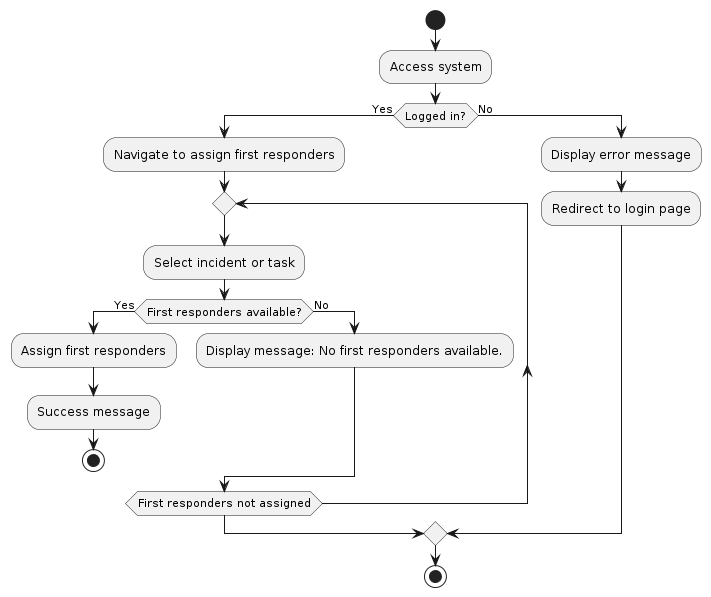

The diagram above was rendered by PlantUML. Its source (embedded in the PNG):
@startuml
|Main|
start
:Access system;
if (Logged in?) then (Yes)
  :Navigate to assign first responders;
  repeat
    :Select incident or task;
    if (First responders available?) then (Yes)
      :Assign first responders;
      :Success message; 
      stop
    else (No)
      :Display message: No first responders available.;
    endif
  repeat while (First responders not assigned)
  
else (No)
  :Display error message;
  :Redirect to login page;
endif

|Main|
stop
@enduml